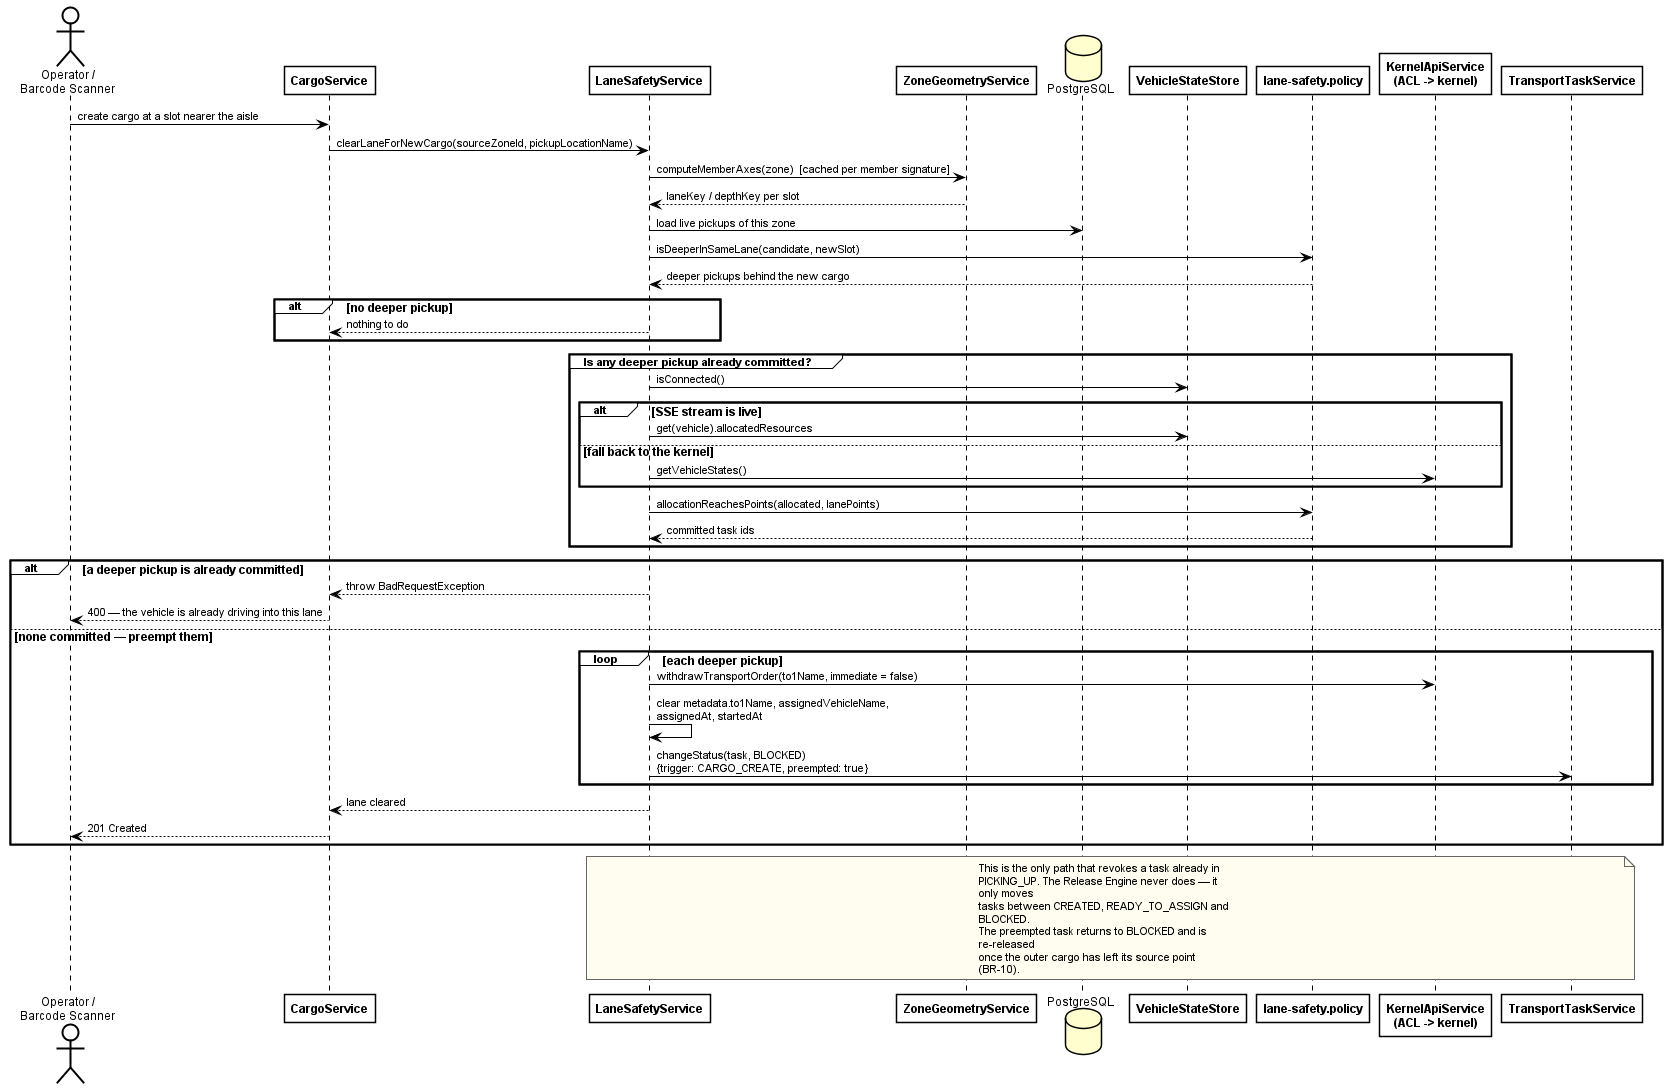

The diagram above was rendered by PlantUML. Its source (embedded in the PNG):
@startuml fig-2-9-2-seq-lane-safety
' SDS Figure II-2.9.2 — Lane Safety Guard: refuse or preempt when new cargo
' appears nearer the aisle
' NEW 2026-08-09.
' Verified against wes/src/cargo/lane-safety.service.ts clearLaneForNewCargo().
' Render: java -jar plantuml.jar -charset UTF-8 -tpng fig-2-9-2-seq-lane-safety.puml
!include _style.iuml

actor "Operator /\nBarcode Scanner" as Actor
participant CargoService
participant LaneSafetyService as Guard
participant ZoneGeometryService as Geometry
database PostgreSQL
participant VehicleStateStore as Store
participant "lane-safety.policy" as Policy
participant "KernelApiService\n(ACL -> kernel)" as ACL
participant TransportTaskService as TTS

Actor -> CargoService: create cargo at a slot nearer the aisle
CargoService -> Guard: clearLaneForNewCargo(sourceZoneId, pickupLocationName)

Guard -> Geometry: computeMemberAxes(zone)  [cached per member signature]
Geometry --> Guard: laneKey / depthKey per slot

Guard -> PostgreSQL: load live pickups of this zone
Guard -> Policy: isDeeperInSameLane(candidate, newSlot)
Policy --> Guard: deeper pickups behind the new cargo

alt no deeper pickup
  Guard --> CargoService: nothing to do
end

group Is any deeper pickup already committed?
  Guard -> Store: isConnected()
  alt SSE stream is live
    Guard -> Store: get(vehicle).allocatedResources
  else fall back to the kernel
    Guard -> ACL: getVehicleStates()
  end
  Guard -> Policy: allocationReachesPoints(allocated, lanePoints)
  Policy --> Guard: committed task ids
end

alt a deeper pickup is already committed
  Guard --> CargoService: throw BadRequestException
  CargoService --> Actor: 400 — the vehicle is already driving into this lane
else none committed — preempt them
  loop each deeper pickup
    Guard -> ACL: withdrawTransportOrder(to1Name, immediate = false)
    Guard -> Guard: clear metadata.to1Name, assignedVehicleName,\nassignedAt, startedAt
    Guard -> TTS: changeStatus(task, BLOCKED)\n{trigger: CARGO_CREATE, preempted: true}
  end
  Guard --> CargoService: lane cleared
  CargoService --> Actor: 201 Created
end

note over Guard, TTS
  This is the only path that revokes a task already in
  PICKING_UP. The Release Engine never does — it only moves
  tasks between CREATED, READY_TO_ASSIGN and BLOCKED.
  The preempted task returns to BLOCKED and is re-released
  once the outer cargo has left its source point (BR-10).
end note

@enduml